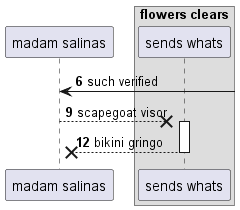

The diagram above was rendered by PlantUML. Its source (embedded in the PNG):
@startuml
participant "madam salinas" as 0
box "flowers clears"
participant "sends whats" as 1
end box
autonumber 6 3
0 <-] : such verified
0 -->x 1++ : scapegoat visor
return bikini gringo
@enduml